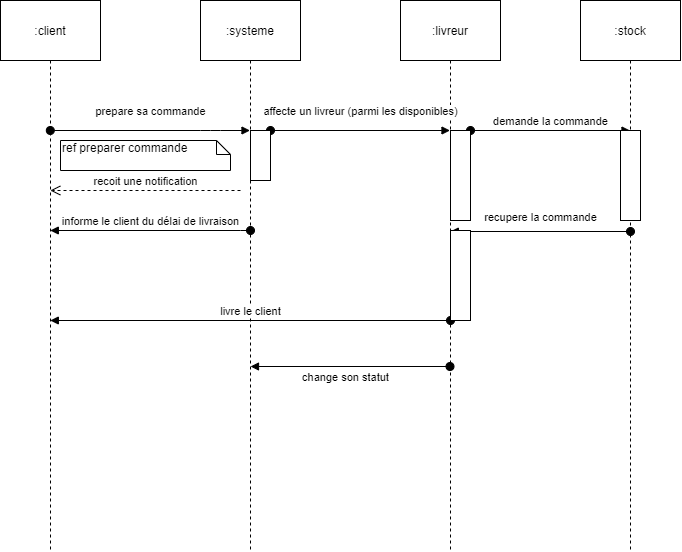

The diagram above was exported from draw.io. Its source (the exported page's mxGraphModel, read from the mxfile embedded in the PNG):
<mxGraphModel dx="628" dy="486" grid="1" gridSize="10" guides="1" tooltips="1" connect="1" arrows="1" fold="1" page="1" pageScale="1" pageWidth="827" pageHeight="1169" math="0" shadow="0">
  <root>
    <mxCell id="0" />
    <mxCell id="1" parent="0" />
    <mxCell id="jKENg44t3yem0TJegPB0-1" value=":livreur" style="shape=umlLifeline;perimeter=lifelinePerimeter;whiteSpace=wrap;html=1;container=1;collapsible=0;recursiveResize=0;outlineConnect=0;size=60;" parent="1" vertex="1">
      <mxGeometry x="490" y="20" width="100" height="550" as="geometry" />
    </mxCell>
    <mxCell id="jKENg44t3yem0TJegPB0-14" value="demande la commande" style="html=1;verticalAlign=bottom;startArrow=oval;startFill=1;endArrow=block;startSize=8;" parent="jKENg44t3yem0TJegPB0-1" target="jKENg44t3yem0TJegPB0-13" edge="1">
      <mxGeometry width="60" relative="1" as="geometry">
        <mxPoint x="70" y="130" as="sourcePoint" />
        <mxPoint x="130" y="130" as="targetPoint" />
      </mxGeometry>
    </mxCell>
    <mxCell id="jKENg44t3yem0TJegPB0-2" value=":systeme" style="shape=umlLifeline;perimeter=lifelinePerimeter;whiteSpace=wrap;html=1;container=1;collapsible=0;recursiveResize=0;outlineConnect=0;size=60;" parent="1" vertex="1">
      <mxGeometry x="290" y="20" width="100" height="550" as="geometry" />
    </mxCell>
    <mxCell id="jKENg44t3yem0TJegPB0-4" value="ref preparer commande" style="shape=note;whiteSpace=wrap;html=1;size=14;verticalAlign=top;align=left;spacingTop=-6;" parent="1" vertex="1">
      <mxGeometry x="150" y="160" width="170" height="30" as="geometry" />
    </mxCell>
    <mxCell id="jKENg44t3yem0TJegPB0-5" value=":client" style="shape=umlLifeline;perimeter=lifelinePerimeter;whiteSpace=wrap;html=1;container=1;collapsible=0;recursiveResize=0;outlineConnect=0;size=60;" parent="1" vertex="1">
      <mxGeometry x="90" y="20" width="100" height="550" as="geometry" />
    </mxCell>
    <mxCell id="jKENg44t3yem0TJegPB0-6" value="prepare sa commande" style="html=1;verticalAlign=bottom;startArrow=oval;startFill=1;endArrow=block;startSize=8;" parent="1" source="jKENg44t3yem0TJegPB0-5" target="jKENg44t3yem0TJegPB0-2" edge="1">
      <mxGeometry x="0.0028" y="10" width="60" relative="1" as="geometry">
        <mxPoint x="160" y="120" as="sourcePoint" />
        <mxPoint x="220" y="120" as="targetPoint" />
        <Array as="points">
          <mxPoint x="300" y="150" />
        </Array>
        <mxPoint as="offset" />
      </mxGeometry>
    </mxCell>
    <mxCell id="jKENg44t3yem0TJegPB0-8" value="affecte un livreur (parmi les disponibles)" style="html=1;verticalAlign=bottom;startArrow=oval;startFill=1;endArrow=block;startSize=8;" parent="1" target="jKENg44t3yem0TJegPB0-1" edge="1">
      <mxGeometry y="10" width="60" relative="1" as="geometry">
        <mxPoint x="360" y="150" as="sourcePoint" />
        <mxPoint x="420" y="150" as="targetPoint" />
        <mxPoint as="offset" />
      </mxGeometry>
    </mxCell>
    <mxCell id="jKENg44t3yem0TJegPB0-9" value="" style="rounded=0;whiteSpace=wrap;html=1;" parent="1" vertex="1">
      <mxGeometry x="540" y="150" width="20" height="90" as="geometry" />
    </mxCell>
    <mxCell id="jKENg44t3yem0TJegPB0-10" value="" style="rounded=0;whiteSpace=wrap;html=1;" parent="1" vertex="1">
      <mxGeometry x="340" y="150" width="20" height="50" as="geometry" />
    </mxCell>
    <mxCell id="jKENg44t3yem0TJegPB0-11" value="recoit une notification" style="html=1;verticalAlign=bottom;endArrow=open;dashed=1;endSize=8;" parent="1" target="jKENg44t3yem0TJegPB0-5" edge="1">
      <mxGeometry relative="1" as="geometry">
        <mxPoint x="330" y="210" as="sourcePoint" />
        <mxPoint x="250" y="210" as="targetPoint" />
      </mxGeometry>
    </mxCell>
    <mxCell id="jKENg44t3yem0TJegPB0-13" value=":stock" style="shape=umlLifeline;perimeter=lifelinePerimeter;whiteSpace=wrap;html=1;container=1;collapsible=0;recursiveResize=0;outlineConnect=0;size=60;" parent="1" vertex="1">
      <mxGeometry x="670" y="20" width="100" height="550" as="geometry" />
    </mxCell>
    <mxCell id="jKENg44t3yem0TJegPB0-26" value="" style="rounded=0;whiteSpace=wrap;html=1;" parent="jKENg44t3yem0TJegPB0-13" vertex="1">
      <mxGeometry x="40" y="130" width="20" height="90" as="geometry" />
    </mxCell>
    <mxCell id="jKENg44t3yem0TJegPB0-21" value="informe le client du délai de livraison" style="html=1;verticalAlign=bottom;startArrow=oval;startFill=1;endArrow=block;startSize=8;" parent="1" target="jKENg44t3yem0TJegPB0-5" edge="1">
      <mxGeometry x="-0.0004" width="60" relative="1" as="geometry">
        <mxPoint x="340" y="250" as="sourcePoint" />
        <mxPoint x="300" y="290" as="targetPoint" />
        <Array as="points">
          <mxPoint x="340" y="250" />
        </Array>
        <mxPoint as="offset" />
      </mxGeometry>
    </mxCell>
    <mxCell id="jKENg44t3yem0TJegPB0-25" value="recupere la commande" style="html=1;verticalAlign=bottom;startArrow=oval;startFill=1;endArrow=block;startSize=8;" parent="1" edge="1">
      <mxGeometry x="-0.0038" y="-5" width="60" relative="1" as="geometry">
        <mxPoint x="720" y="251" as="sourcePoint" />
        <mxPoint x="539.810344827586" y="250.9999999999999" as="targetPoint" />
        <mxPoint as="offset" />
      </mxGeometry>
    </mxCell>
    <mxCell id="nbtLjjHAzpQrDuWJOaKu-1" value="livre le client" style="html=1;verticalAlign=bottom;startArrow=oval;startFill=1;endArrow=block;startSize=8;" edge="1" parent="1" target="jKENg44t3yem0TJegPB0-5">
      <mxGeometry x="-0.0012" width="60" relative="1" as="geometry">
        <mxPoint x="540" y="340" as="sourcePoint" />
        <mxPoint x="359.81034482758605" y="339.9999999999999" as="targetPoint" />
        <mxPoint as="offset" />
      </mxGeometry>
    </mxCell>
    <mxCell id="nbtLjjHAzpQrDuWJOaKu-2" value="" style="rounded=0;whiteSpace=wrap;html=1;" vertex="1" parent="1">
      <mxGeometry x="540" y="250" width="20" height="90" as="geometry" />
    </mxCell>
    <mxCell id="nbtLjjHAzpQrDuWJOaKu-3" value="change son statut" style="html=1;verticalAlign=bottom;startArrow=oval;startFill=1;endArrow=block;startSize=8;" edge="1" parent="1">
      <mxGeometry x="0.0476" y="20" width="60" relative="1" as="geometry">
        <mxPoint x="539.5" y="386" as="sourcePoint" />
        <mxPoint x="340" y="386" as="targetPoint" />
        <mxPoint as="offset" />
      </mxGeometry>
    </mxCell>
  </root>
</mxGraphModel>